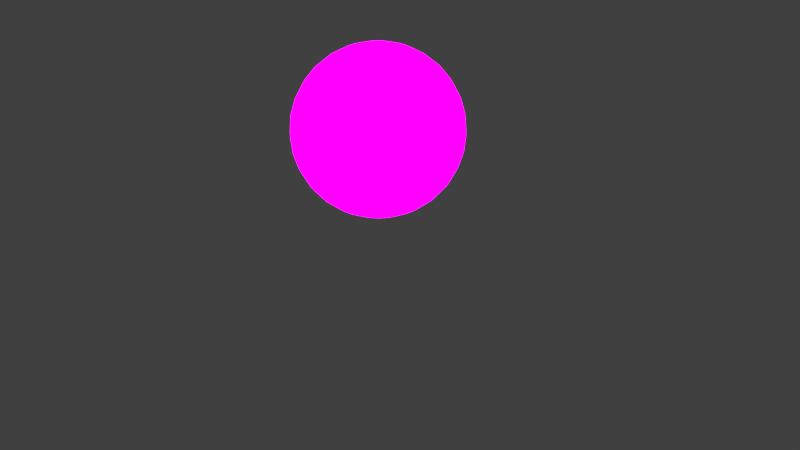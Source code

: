 # Source: Globe_Model2.blend  (saved by Blender 2.78.0; exported with 4.5.12 LTS)
import bpy
from mathutils import Matrix  # noqa: F401  (used for matrix-valued properties, if any)

bpy.ops.wm.read_factory_settings(use_empty=True)
scene = bpy.context.scene
scene.name = 'Scene'

# ---- collections
col_collection_1 = bpy.data.collections.new('Collection 1'); scene.collection.children.link(col_collection_1)

# ---- images (referenced by path relative to the original .blend; pixels are not part of the script)
import os
ASSET_DIR = os.environ.get("B2B_ASSET_DIR", "")  # directory of the original .blend (textures are referenced by path, not embedded)
HERE = os.path.dirname(os.path.abspath(__file__))  # packed textures are extracted next to this script under _unpacked/

def load_image(name, relpath, width, height, colorspace="sRGB"):
    """Load a texture the original file referenced (path relative to the .blend, or extracted next to this script)."""
    p = next((c for c in (os.path.join(HERE, relpath), os.path.join(ASSET_DIR, relpath)) if relpath and os.path.exists(c)), "")
    if p:
        img = bpy.data.images.load(p, check_existing=True)
        img.name = name
    else:  # same state as the original file: an image datablock whose file is absent (Cycles renders it pink)
        img = bpy.data.images.new(name, width, height)
        img.source = "FILE"
        img.filepath = "//" + (relpath or name)
    img.colorspace_settings.name = colorspace
    return img
img_dots_world_map_by_snowfleikun_d2z3p0y_jpg = load_image('dots_world_map_by_snowfleikun-d2z3p0y.jpg', 'dots_world_map_by_snowfleikun-d2z3p0y.jpg', 1024, 1024, 'sRGB')

# ---- materials (node trees are filled in below, after node groups)
mat_material_001 = bpy.data.materials.new('Material.001')
mat_material_001.alpha_threshold = 0.0
mat_material_001.roughness = 0.5

# ---- material node trees
mat_material_001.use_nodes = True; mat_material_001.node_tree.nodes.clear()
_N = mat_material_001.node_tree.nodes; _L = mat_material_001.node_tree.links
n0 = _N.new('ShaderNodeBsdfDiffuse'); n0.name = 'Diffuse BSDF'; n0.location = (10, 300)
n1 = _N.new('ShaderNodeTexImage'); n1.name = 'Image Texture'; n1.location = (-261, 339)
n1.width = 140
n1.image = img_dots_world_map_by_snowfleikun_d2z3p0y_jpg
n2 = _N.new('ShaderNodeEmission'); n2.name = 'Emission'; n2.location = (15, 127)
n2.inputs[1].default_value = 4.0
n3 = _N.new('ShaderNodeMixShader'); n3.name = 'Mix Shader'; n3.location = (225, 214)
n4 = _N.new('ShaderNodeOutputMaterial'); n4.name = 'Material Output'; n4.location = (587, 407)
_L.new(n1.outputs[0], n0.inputs[0])
_L.new(n3.outputs[0], n4.inputs[0])
_L.new(n0.outputs[0], n3.inputs[1])
_L.new(n2.outputs[0], n3.inputs[2])
_L.new(n1.outputs[0], n2.inputs[0])
n4.is_active_output = True

# ---- world
world_world = bpy.data.worlds.new('World'); scene.world = world_world
world_world.color = (0.05088, 0.05088, 0.05088)
world_world.use_sun_shadow = False
world_world.sun_shadow_jitter_overblur = 0.0
world_world.cycles.sampling_method = 'MANUAL'

# ---- cameras
cam_camera = bpy.data.cameras.new('Camera')
cam_camera.clip_end = 100.0
cam_camera.lens = 35.0
cam_camera.sensor_width = 32.0
cam_camera.sensor_height = 18.0
cam_camera.ortho_scale = 7.314
cam_camera.dof.focus_distance = 0.0

# ---- lights
light_lamp = bpy.data.lights.new('Lamp', 'POINT')
light_lamp.transmission_factor = 0.0
light_lamp.cutoff_distance = 30.0
light_lamp.energy = 100.0
light_lamp.shadow_buffer_clip_start = 1.001
light_lamp.shadow_soft_size = 0.1
light_lamp.shadow_maximum_resolution = 0.006
light_lamp.use_absolute_resolution = True

# ---- meshes
me_sphere_001 = bpy.data.meshes.new('Sphere.001')
me_sphere_001.from_pydata([(0.03806, 0.1913, 0.9808), (0.07466, 0.3753, 0.9239), (0.1084, 0.5449, 0.8315), (0.1379, 0.6935, 0.7071), (0.1622, 0.8155, 0.5556), (0.1802, 0.9061, 0.3827), (0.1913, 0.9619, 0.1951), (0.1951, 0.9808, 7.55e-08), (0.1913, 0.9619, -0.1951), (0.1802, 0.9061, -0.3827), (0.1622, 0.8155, -0.5556), (0.1379, 0.6935, -0.7071), (0.1084, 0.5449, -0.8315), (0.07466, 0.3753, -0.9239), (0.03806, 0.1913, -1.01), (0.07466, 0.1802, 0.9808), (0.1464, 0.3536, 0.9239), (0.2126, 0.5133, 0.8315), (0.2706, 0.6533, 0.7071), (0.3182, 0.7682, 0.5556), (0.3536, 0.8536, 0.3827), (0.3753, 0.9061, 0.1951), (0.3827, 0.9239, 7.55e-08), (0.3753, 0.9061, -0.1951), (0.3536, 0.8536, -0.3827), (0.3182, 0.7682, -0.5556), (0.2706, 0.6533, -0.7071), (0.2126, 0.5133, -0.8315), (0.1464, 0.3536, -0.9239), (0.07466, 0.1802, -1.01), (0.1084, 0.1622, 0.9808), (0.2126, 0.3182, 0.9239), (0.3087, 0.4619, 0.8315), (0.3928, 0.5879, 0.7071), (0.4619, 0.6913, 0.5556), (0.5133, 0.7682, 0.3827), (0.5449, 0.8155, 0.1951), (0.5556, 0.8315, 7.55e-08), (0.5449, 0.8155, -0.1951), (0.5133, 0.7682, -0.3827), (0.4619, 0.6913, -0.5556), (0.3928, 0.5879, -0.7071), (0.3087, 0.4619, -0.8315), (0.2126, 0.3182, -0.9239), (0.1084, 0.1622, -1.01), (0.1379, 0.1379, 0.9808), (0.2706, 0.2706, 0.9239), (0.3928, 0.3928, 0.8315), (0.5, 0.5, 0.7071), (0.5879, 0.5879, 0.5556), (0.6533, 0.6533, 0.3827), (0.6935, 0.6935, 0.1951), (0.7071, 0.7071, 7.55e-08), (0.6935, 0.6935, -0.1951), (0.6533, 0.6533, -0.3827), (0.5879, 0.5879, -0.5556), (0.5, 0.5, -0.7071), (0.3928, 0.3928, -0.8315), (0.2706, 0.2706, -0.9239), (0.1379, 0.1379, -1.01), (0.1622, 0.1084, 0.9808), (0.3182, 0.2126, 0.9239), (0.4619, 0.3087, 0.8315), (0.5879, 0.3928, 0.7071), (0.6913, 0.4619, 0.5556), (0.7682, 0.5133, 0.3827), (0.8155, 0.5449, 0.1951), (0.8315, 0.5556, 7.55e-08), (0.8155, 0.5449, -0.1951), (0.7682, 0.5133, -0.3827), (0.6913, 0.4619, -0.5556), (0.5879, 0.3928, -0.7071), (0.4619, 0.3087, -0.8315), (0.3182, 0.2126, -0.9239), (0.1622, 0.1084, -1.01), (0.1802, 0.07466, 0.9808), (0.3536, 0.1464, 0.9239), (0.5133, 0.2126, 0.8315), (0.6533, 0.2706, 0.7071), (0.7682, 0.3182, 0.5556), (0.8536, 0.3536, 0.3827), (0.9061, 0.3753, 0.1951), (0.9239, 0.3827, 7.55e-08), (0.9061, 0.3753, -0.1951), (0.8536, 0.3536, -0.3827), (0.7682, 0.3182, -0.5556), (0.6533, 0.2706, -0.7071), (0.5133, 0.2126, -0.8315), (0.3536, 0.1464, -0.9239), (0.1802, 0.07466, -1.01), (0.1913, 0.03806, 0.9808), (0.3753, 0.07466, 0.9239), (0.5449, 0.1084, 0.8315), (0.6935, 0.1379, 0.7071), (0.8155, 0.1622, 0.5556), (0.9061, 0.1802, 0.3827), (0.9619, 0.1913, 0.1951), (0.9808, 0.1951, 7.55e-08), (0.9619, 0.1913, -0.1951), (0.9061, 0.1802, -0.3827), (0.8155, 0.1622, -0.5556), (0.6935, 0.1379, -0.7071), (0.5449, 0.1084, -0.8315), (0.3753, 0.07466, -0.9239), (0.1913, 0.03806, -1.01), (0.1951, -3.266e-07, 0.9808), (0.3827, -3.192e-07, 0.9239), (0.5556, -3.117e-07, 0.8315), (0.7071, -3.192e-07, 0.7071), (0.8315, -3.341e-07, 0.5556), (0.9239, -2.745e-07, 0.3827), (0.9808, -3.937e-07, 0.1951), (1.0, -3.788e-07, 7.55e-08), (0.9808, -3.937e-07, -0.1951), (0.9239, -2.298e-07, -0.3827), (0.8315, -3.341e-07, -0.5556), (0.7071, -3.192e-07, -0.7071), (0.5556, -3.415e-07, -0.8315), (0.3827, -3.043e-07, -0.9239), (0.1951, -3.08e-07, -1.01), (0.1913, -0.03806, 0.9808), (0.3753, -0.07466, 0.9239), (0.5449, -0.1084, 0.8315), (0.6935, -0.138, 0.7071), (0.8155, -0.1622, 0.5556), (0.9061, -0.1802, 0.3827), (0.9619, -0.1913, 0.1951), (0.9808, -0.1951, 7.55e-08), (0.9619, -0.1913, -0.1951), (0.9061, -0.1802, -0.3827), (0.8155, -0.1622, -0.5556), (0.6935, -0.138, -0.7071), (0.5449, -0.1084, -0.8315), (0.3753, -0.07466, -0.9239), (0.1913, -0.03806, -1.01), (0.1802, -0.07466, 0.9808), (0.3536, -0.1464, 0.9239), (0.5133, -0.2126, 0.8315), (0.6533, -0.2706, 0.7071), (0.7682, -0.3182, 0.5556), (0.8536, -0.3536, 0.3827), (0.9061, -0.3753, 0.1951), (0.9239, -0.3827, 7.55e-08), (0.9061, -0.3753, -0.1951), (0.8536, -0.3536, -0.3827), (0.7682, -0.3182, -0.5556), (0.6533, -0.2706, -0.7071), (0.5133, -0.2126, -0.8315), (0.3536, -0.1464, -0.9239), (0.1802, -0.07466, -1.01), (0.1622, -0.1084, 0.9808), (0.3182, -0.2126, 0.9239), (0.4619, -0.3087, 0.8315), (0.5879, -0.3928, 0.7071), (0.6913, -0.4619, 0.5556), (0.7682, -0.5133, 0.3827), (0.8155, -0.5449, 0.1951), (0.8315, -0.5556, 7.55e-08), (0.8155, -0.5449, -0.1951), (0.7682, -0.5133, -0.3827), (0.6913, -0.4619, -0.5556), (0.5879, -0.3928, -0.7071), (0.4619, -0.3087, -0.8315), (0.3182, -0.2126, -0.9239), (0.1622, -0.1084, -1.01), (0.1379, -0.138, 0.9808), (0.2706, -0.2706, 0.9239), (0.3928, -0.3928, 0.8315), (0.5, -0.5, 0.7071), (0.5879, -0.5879, 0.5556), (0.6533, -0.6533, 0.3827), (0.6935, -0.6935, 0.1951), (0.7071, -0.7071, 7.55e-08), (0.6935, -0.6935, -0.1951), (0.6533, -0.6533, -0.3827), (0.5879, -0.5879, -0.5556), (0.5, -0.5, -0.7071), (0.3928, -0.3928, -0.8315), (0.2706, -0.2706, -0.9239), (0.1379, -0.138, -1.01), (0.1084, -0.1622, 0.9808), (0.2126, -0.3182, 0.9239), (0.3087, -0.4619, 0.8315), (0.3928, -0.5879, 0.7071), (0.4619, -0.6913, 0.5556), (0.5133, -0.7682, 0.3827), (0.5449, -0.8155, 0.1951), (0.5556, -0.8315, 7.55e-08), (0.5449, -0.8155, -0.1951), (0.5133, -0.7682, -0.3827), (0.4619, -0.6913, -0.5556), (0.3928, -0.5879, -0.7071), (0.3087, -0.4619, -0.8315), (0.2126, -0.3182, -0.9239), (0.1084, -0.1622, -1.01), (0.07466, -0.1802, 0.9808), (0.1464, -0.3536, 0.9239), (0.2126, -0.5133, 0.8315), (0.2706, -0.6533, 0.7071), (0.3182, -0.7682, 0.5556), (0.3536, -0.8536, 0.3827), (0.3753, -0.9061, 0.1951), (0.3827, -0.9239, 7.55e-08), (0.3753, -0.9061, -0.1951), (0.3536, -0.8536, -0.3827), (0.3182, -0.7682, -0.5556), (0.2706, -0.6533, -0.7071), (0.2126, -0.5133, -0.8315), (0.1464, -0.3536, -0.9239), (0.07466, -0.1802, -1.01), (0.03806, -0.1913, 0.9808), (0.07466, -0.3753, 0.9239), (0.1084, -0.5449, 0.8315), (0.1379, -0.6935, 0.7071), (0.1622, -0.8155, 0.5556), (0.1802, -0.9061, 0.3827), (0.1913, -0.9619, 0.1951), (0.1951, -0.9808, 7.55e-08), (0.1913, -0.9619, -0.1951), (0.1802, -0.9061, -0.3827), (0.1622, -0.8155, -0.5556), (0.1379, -0.6935, -0.7071), (0.1084, -0.5449, -0.8315), (0.07466, -0.3753, -0.9239), (0.03806, -0.1913, -1.01), (-7.212e-09, -0.1951, 0.9808), (4.122e-08, -0.3827, 0.9239), (2.632e-08, -0.5556, 0.8315), (-2.584e-08, -0.7071, 0.7071), (-8.544e-08, -0.8315, 0.5556), (6.357e-08, -0.9239, 0.3827), (-8.544e-08, -0.9808, 0.1951), (-1.003e-07, -1.0, 7.55e-08), (-8.544e-08, -0.9808, -0.1951), (6.357e-08, -0.9239, -0.3827), (-8.544e-08, -0.8315, -0.5556), (-2.584e-08, -0.7071, -0.7071), (-1.094e-08, -0.5556, -0.8315), (3.964e-09, -0.3827, -0.9239), (3.964e-09, -0.1951, -1.01), (-0.03806, -0.1913, 0.9808), (-0.07466, -0.3753, 0.9239), (-0.1084, -0.5449, 0.8315), (-0.1379, -0.6935, 0.7071), (-0.1622, -0.8155, 0.5556), (-0.1802, -0.9061, 0.3827), (-0.1913, -0.9619, 0.1951), (-0.1951, -0.9808, 7.55e-08), (-0.1913, -0.9619, -0.1951), (-0.1802, -0.9061, -0.3827), (-0.1622, -0.8155, -0.5556), (-0.1379, -0.6935, -0.7071), (-0.1084, -0.5449, -0.8315), (-0.07466, -0.3753, -0.9239), (-0.03806, -0.1913, -1.01), (-0.07466, -0.1802, 0.9808), (-0.1464, -0.3536, 0.9239), (-0.2126, -0.5133, 0.8315), (-0.2706, -0.6533, 0.7071), (-0.3182, -0.7682, 0.5556), (-0.3536, -0.8536, 0.3827), (-0.3753, -0.9061, 0.1951), (-0.3827, -0.9239, 7.55e-08), (-0.3753, -0.9061, -0.1951), (-0.3536, -0.8536, -0.3827), (-0.3182, -0.7682, -0.5556), (-0.2706, -0.6533, -0.7071), (-0.2126, -0.5133, -0.8315), (-0.1464, -0.3536, -0.9239), (-0.07466, -0.1802, -1.01), (-0.1084, -0.1622, 0.9808), (-0.2126, -0.3182, 0.9239), (-0.3087, -0.4619, 0.8315), (-0.3928, -0.5879, 0.7071), (-0.4619, -0.6913, 0.5556), (-0.5133, -0.7682, 0.3827), (-0.5449, -0.8155, 0.1951), (-0.5556, -0.8315, 7.55e-08), (-0.5449, -0.8155, -0.1951), (-0.5133, -0.7682, -0.3827), (-0.4619, -0.6913, -0.5556), (-0.3928, -0.5879, -0.7071), (-0.3087, -0.4619, -0.8315), (-0.2126, -0.3182, -0.9239), (-0.1084, -0.1622, -1.01), (-0.1379, -0.138, 0.9808), (-0.2706, -0.2706, 0.9239), (-0.3928, -0.3928, 0.8315), (-0.5, -0.5, 0.7071), (-0.5879, -0.5879, 0.5556), (-0.6533, -0.6533, 0.3827), (-0.6935, -0.6935, 0.1951), (-0.7071, -0.7071, 7.55e-08), (-0.6935, -0.6935, -0.1951), (-0.6533, -0.6533, -0.3827), (-0.5879, -0.5879, -0.5556), (-0.5, -0.5, -0.7071), (-0.3928, -0.3928, -0.8315), (-0.2706, -0.2706, -0.9239), (-0.1379, -0.1379, -1.01), (-0.1622, -0.1084, 0.9808), (-0.3182, -0.2126, 0.9239), (-0.4619, -0.3087, 0.8315), (-0.5879, -0.3928, 0.7071), (-0.6913, -0.4619, 0.5556), (-0.7682, -0.5133, 0.3827), (-0.8155, -0.5449, 0.1951), (-0.8315, -0.5556, 7.55e-08), (-0.8155, -0.5449, -0.1951), (-0.7682, -0.5133, -0.3827), (-0.6913, -0.4619, -0.5556), (-0.5879, -0.3928, -0.7071), (-0.4619, -0.3087, -0.8315), (-0.3182, -0.2126, -0.9239), (-0.1622, -0.1084, -1.01), (-0.1802, -0.07466, 0.9808), (-0.3536, -0.1464, 0.9239), (-0.5133, -0.2126, 0.8315), (-0.6533, -0.2706, 0.7071), (-0.7682, -0.3182, 0.5556), (-0.8536, -0.3536, 0.3827), (-0.9061, -0.3753, 0.1951), (-0.9239, -0.3827, 7.55e-08), (-0.9061, -0.3753, -0.1951), (-0.8536, -0.3536, -0.3827), (-0.7682, -0.3182, -0.5556), (-0.6533, -0.2706, -0.7071), (-0.5133, -0.2126, -0.8315), (-0.3536, -0.1464, -0.9239), (-0.1802, -0.07466, -1.01), (-0.1913, -0.03806, 0.9808), (-0.3753, -0.07466, 0.9239), (-0.5449, -0.1084, 0.8315), (-0.6935, -0.1379, 0.7071), (-0.8155, -0.1622, 0.5556), (-0.9061, -0.1802, 0.3827), (-0.9619, -0.1913, 0.1951), (-0.9808, -0.1951, 7.55e-08), (-0.9619, -0.1913, -0.1951), (-0.9061, -0.1802, -0.3827), (-0.8155, -0.1622, -0.5556), (-0.6935, -0.1379, -0.7071), (-0.5449, -0.1084, -0.8315), (-0.3753, -0.07466, -0.9239), (-0.1913, -0.03806, -1.01), (-0.1951, -3.117e-07, 0.9808), (-0.3827, -2.819e-07, 0.9239), (-0.5556, -2.819e-07, 0.8315), (-0.7071, -1.851e-07, 0.7071), (-0.8315, -1.404e-07, 0.5556), (-0.9239, -3.192e-07, 0.3827), (-0.9808, -9.567e-08, 0.1951), (-1.0, -1.404e-07, 7.55e-08), (-0.9808, -9.567e-08, -0.1951), (-0.9239, -3.192e-07, -0.3827), (-0.8315, -1.404e-07, -0.5556), (-0.7071, -1.851e-07, -0.7071), (-0.5556, -2.596e-07, -0.8315), (-0.3827, -2.521e-07, -0.9239), (-0.1951, -3.155e-07, -1.01), (-0.1913, 0.03806, 0.9808), (-0.3753, 0.07466, 0.9239), (-0.5449, 0.1084, 0.8315), (-0.6935, 0.1379, 0.7071), (-0.8155, 0.1622, 0.5556), (-0.9061, 0.1802, 0.3827), (-0.9619, 0.1913, 0.1951), (-0.9808, 0.1951, 7.55e-08), (-0.9619, 0.1913, -0.1951), (-0.9061, 0.1802, -0.3827), (-0.8155, 0.1622, -0.5556), (-0.6935, 0.1379, -0.7071), (-0.5449, 0.1084, -0.8315), (-0.3753, 0.07466, -0.9239), (-0.1913, 0.03806, -1.01), (-0.1802, 0.07466, 0.9808), (-0.3536, 0.1464, 0.9239), (-0.5133, 0.2126, 0.8315), (-0.6533, 0.2706, 0.7071), (-0.7682, 0.3182, 0.5556), (-0.8536, 0.3536, 0.3827), (-0.9061, 0.3753, 0.1951), (-0.9239, 0.3827, 7.55e-08), (-0.9061, 0.3753, -0.1951), (-0.8536, 0.3536, -0.3827), (-0.7682, 0.3182, -0.5556), (-0.6533, 0.2706, -0.7071), (-0.5133, 0.2126, -0.8315), (-0.3536, 0.1464, -0.9239), (-0.1802, 0.07466, -1.01), (-0.1622, 0.1084, 0.9808), (-0.3182, 0.2126, 0.9239), (-0.4619, 0.3087, 0.8315), (-0.5879, 0.3928, 0.7071), (-0.6913, 0.4619, 0.5556), (-0.7682, 0.5133, 0.3827), (-0.8155, 0.5449, 0.1951), (-0.8315, 0.5556, 7.55e-08), (-0.8155, 0.5449, -0.1951), (-0.7682, 0.5133, -0.3827), (-0.6913, 0.4619, -0.5556), (-0.5879, 0.3928, -0.7071), (-0.4619, 0.3087, -0.8315), (-0.3182, 0.2126, -0.9239), (-0.1622, 0.1084, -1.01), (-0.1379, 0.1379, 0.9808), (-0.2706, 0.2706, 0.9239), (-0.3928, 0.3928, 0.8315), (-0.5, 0.5, 0.7071), (-0.5879, 0.5879, 0.5556), (-0.6533, 0.6533, 0.3827), (-0.6935, 0.6935, 0.1951), (-0.7071, 0.7071, 7.55e-08), (-0.6935, 0.6935, -0.1951), (-0.6533, 0.6533, -0.3827), (-0.5879, 0.5879, -0.5556), (-0.5, 0.5, -0.7071), (-0.3928, 0.3928, -0.8315), (-0.2706, 0.2706, -0.9239), (-0.1379, 0.1379, -1.01), (-0.1084, 0.1622, 0.9808), (-0.2126, 0.3182, 0.9239), (-0.3087, 0.4619, 0.8315), (-0.3928, 0.5879, 0.7071), (-0.4619, 0.6913, 0.5556), (-0.5133, 0.7682, 0.3827), (-0.5449, 0.8155, 0.1951), (-0.5556, 0.8315, 7.55e-08), (-0.5449, 0.8155, -0.1951), (-0.5133, 0.7682, -0.3827), (-0.4619, 0.6913, -0.5556), (-0.3928, 0.5879, -0.7071), (-0.3087, 0.4619, -0.8315), (-0.2126, 0.3182, -0.9239), (-0.1084, 0.1622, -1.01), (-0.07466, 0.1802, 0.9808), (-0.1464, 0.3536, 0.9239), (-0.2126, 0.5133, 0.8315), (-0.2706, 0.6533, 0.7071), (-0.3182, 0.7682, 0.5556), (-0.3536, 0.8536, 0.3827), (-0.3753, 0.9061, 0.1951), (-0.3827, 0.9239, 7.55e-08), (-0.3753, 0.9061, -0.1951), (-0.3536, 0.8536, -0.3827), (-0.3182, 0.7682, -0.5556), (-0.2706, 0.6533, -0.7071), (-0.2126, 0.5133, -0.8315), (-0.1464, 0.3536, -0.9239), (-0.07466, 0.1802, -1.01), (-0.03806, 0.1913, 0.9808), (-0.07466, 0.3753, 0.9239), (-0.1084, 0.5449, 0.8315), (-0.1379, 0.6935, 0.7071), (-0.1622, 0.8155, 0.5556), (-0.1802, 0.9061, 0.3827), (-0.1913, 0.9619, 0.1951), (-0.1951, 0.9808, 7.55e-08), (-0.1913, 0.9619, -0.1951), (-0.1802, 0.9061, -0.3827), (-0.1622, 0.8155, -0.5556), (-0.1379, 0.6935, -0.7071), (-0.1084, 0.5449, -0.8315), (-0.07466, 0.3753, -0.9239), (-0.03806, 0.1913, -1.01), (3.749e-08, 0.1951, 0.9808), (7.847e-08, 0.3827, 0.9239), (1.083e-07, 0.5556, 0.8315), (1.53e-07, 0.7071, 0.7071), (2.722e-07, 0.8315, 0.5556), (6.357e-08, 0.9239, 0.3827), (2.573e-07, 0.9808, 0.1951), (2.722e-07, 1.0, 7.55e-08), (2.573e-07, 0.9808, -0.1951), (6.357e-08, 0.9239, -0.3827), (2.722e-07, 0.8315, -0.5556), (1.53e-07, 0.7071, -0.7071), (1.232e-07, 0.5556, -0.8315), (7.847e-08, 0.3827, -0.9239), (1.514e-08, 0.1951, -1.01), (0.05636, 0.1858, -1.01), (0.09152, 0.1712, -1.01), (0.1232, 0.1501, -1.01), (0.1501, 0.1232, -1.01), (0.1712, 0.09152, -1.01), (0.1858, 0.05636, -1.01), (0.1932, 0.01903, -1.01), (0.1932, -0.01903, -1.01), (0.1858, -0.05636, -1.01), (0.1712, -0.09152, -1.01), (0.1501, -0.1232, -1.01), (0.1232, -0.1501, -1.01), (0.09152, -0.1712, -1.01), (0.05636, -0.1858, -1.01), (0.01903, -0.1932, -1.01), (-0.01903, -0.1932, -1.01), (-0.05636, -0.1858, -1.01), (-0.09152, -0.1712, -1.01), (-0.1232, -0.1501, -1.01), (-0.1501, -0.1232, -1.01), (-0.1712, -0.09152, -1.01), (-0.1858, -0.05636, -1.01), (-0.1932, -0.01903, -1.01), (-0.1932, 0.01903, -1.01), (-0.1858, 0.05636, -1.01), (-0.1712, 0.09152, -1.01), (-0.1501, 0.1232, -1.01), (-0.1232, 0.1501, -1.01), (-0.09152, 0.1712, -1.01), (-0.05636, 0.1858, -1.01), (-0.01903, 0.1932, -1.01), (0.01903, 0.1932, -1.01)], [], [(476, 475, 10, 11), (469, 468, 3, 4), (477, 476, 11, 12), (470, 469, 4, 5), (478, 477, 12, 13), (471, 470, 5, 6), (479, 478, 13, 14, 511), (472, 471, 6, 7), (473, 472, 7, 8), (466, 465, 0, 1), (474, 473, 8, 9), (467, 466, 1, 2), (475, 474, 9, 10), (468, 467, 2, 3), (10, 9, 24, 25), (3, 2, 17, 18), (11, 10, 25, 26), (4, 3, 18, 19), (12, 11, 26, 27), (5, 4, 19, 20), (13, 12, 27, 28), (6, 5, 20, 21), (14, 13, 28, 29, 480), (7, 6, 21, 22), (8, 7, 22, 23), (1, 0, 15, 16), (9, 8, 23, 24), (2, 1, 16, 17), (29, 28, 43, 44, 481), (22, 21, 36, 37), (23, 22, 37, 38), (16, 15, 30, 31), (24, 23, 38, 39), (17, 16, 31, 32), (25, 24, 39, 40), (18, 17, 32, 33), (26, 25, 40, 41), (19, 18, 33, 34), (27, 26, 41, 42), (20, 19, 34, 35), (28, 27, 42, 43), (21, 20, 35, 36), (33, 32, 47, 48), (41, 40, 55, 56), (34, 33, 48, 49), (42, 41, 56, 57), (35, 34, 49, 50), (43, 42, 57, 58), (36, 35, 50, 51), (44, 43, 58, 59, 482), (37, 36, 51, 52), (38, 37, 52, 53), (31, 30, 45, 46), (39, 38, 53, 54), (32, 31, 46, 47), (40, 39, 54, 55), (52, 51, 66, 67), (53, 52, 67, 68), (46, 45, 60, 61), (54, 53, 68, 69), (47, 46, 61, 62), (55, 54, 69, 70), (48, 47, 62, 63), (56, 55, 70, 71), (49, 48, 63, 64), (57, 56, 71, 72), (50, 49, 64, 65), (58, 57, 72, 73), (51, 50, 65, 66), (59, 58, 73, 74, 483), (71, 70, 85, 86), (64, 63, 78, 79), (72, 71, 86, 87), (65, 64, 79, 80), (73, 72, 87, 88), (66, 65, 80, 81), (74, 73, 88, 89, 484), (67, 66, 81, 82), (68, 67, 82, 83), (61, 60, 75, 76), (69, 68, 83, 84), (62, 61, 76, 77), (70, 69, 84, 85), (63, 62, 77, 78), (83, 82, 97, 98), (76, 75, 90, 91), (84, 83, 98, 99), (77, 76, 91, 92), (85, 84, 99, 100), (78, 77, 92, 93), (86, 85, 100, 101), (79, 78, 93, 94), (87, 86, 101, 102), (80, 79, 94, 95), (88, 87, 102, 103), (81, 80, 95, 96), (89, 88, 103, 104, 485), (82, 81, 96, 97), (94, 93, 108, 109), (102, 101, 116, 117), (95, 94, 109, 110), (103, 102, 117, 118), (96, 95, 110, 111), (104, 103, 118, 119, 486), (97, 96, 111, 112), (98, 97, 112, 113), (91, 90, 105, 106), (99, 98, 113, 114), (92, 91, 106, 107), (100, 99, 114, 115), (93, 92, 107, 108), (101, 100, 115, 116), (113, 112, 127, 128), (106, 105, 120, 121), (114, 113, 128, 129), (107, 106, 121, 122), (115, 114, 129, 130), (108, 107, 122, 123), (116, 115, 130, 131), (109, 108, 123, 124), (117, 116, 131, 132), (110, 109, 124, 125), (118, 117, 132, 133), (111, 110, 125, 126), (119, 118, 133, 134, 487), (112, 111, 126, 127), (132, 131, 146, 147), (125, 124, 139, 140), (133, 132, 147, 148), (126, 125, 140, 141), (134, 133, 148, 149, 488), (127, 126, 141, 142), (128, 127, 142, 143), (121, 120, 135, 136), (129, 128, 143, 144), (122, 121, 136, 137), (130, 129, 144, 145), (123, 122, 137, 138), (131, 130, 145, 146), (124, 123, 138, 139), (144, 143, 158, 159), (137, 136, 151, 152), (145, 144, 159, 160), (138, 137, 152, 153), (146, 145, 160, 161), (139, 138, 153, 154), (147, 146, 161, 162), (140, 139, 154, 155), (148, 147, 162, 163), (141, 140, 155, 156), (149, 148, 163, 164, 489), (142, 141, 156, 157), (143, 142, 157, 158), (136, 135, 150, 151), (163, 162, 177, 178), (156, 155, 170, 171), (164, 163, 178, 179, 490), (157, 156, 171, 172), (158, 157, 172, 173), (151, 150, 165, 166), (159, 158, 173, 174), (152, 151, 166, 167), (160, 159, 174, 175), (153, 152, 167, 168), (161, 160, 175, 176), (154, 153, 168, 169), (162, 161, 176, 177), (155, 154, 169, 170), (167, 166, 181, 182), (175, 174, 189, 190), (168, 167, 182, 183), (176, 175, 190, 191), (169, 168, 183, 184), (177, 176, 191, 192), (170, 169, 184, 185), (178, 177, 192, 193), (171, 170, 185, 186), (179, 178, 193, 194, 491), (172, 171, 186, 187), (173, 172, 187, 188), (166, 165, 180, 181), (174, 173, 188, 189), (186, 185, 200, 201), (194, 193, 208, 209, 492), (187, 186, 201, 202), (188, 187, 202, 203), (181, 180, 195, 196), (189, 188, 203, 204), (182, 181, 196, 197), (190, 189, 204, 205), (183, 182, 197, 198), (191, 190, 205, 206), (184, 183, 198, 199), (192, 191, 206, 207), (185, 184, 199, 200), (193, 192, 207, 208), (205, 204, 219, 220), (198, 197, 212, 213), (206, 205, 220, 221), (199, 198, 213, 214), (207, 206, 221, 222), (200, 199, 214, 215), (208, 207, 222, 223), (201, 200, 215, 216), (209, 208, 223, 224, 493), (202, 201, 216, 217), (203, 202, 217, 218), (196, 195, 210, 211), (204, 203, 218, 219), (197, 196, 211, 212), (224, 223, 238, 239, 494), (217, 216, 231, 232), (218, 217, 232, 233), (211, 210, 225, 226), (219, 218, 233, 234), (212, 211, 226, 227), (220, 219, 234, 235), (213, 212, 227, 228), (221, 220, 235, 236), (214, 213, 228, 229), (222, 221, 236, 237), (215, 214, 229, 230), (223, 222, 237, 238), (216, 215, 230, 231), (228, 227, 242, 243), (236, 235, 250, 251), (229, 228, 243, 244), (237, 236, 251, 252), (230, 229, 244, 245), (238, 237, 252, 253), (231, 230, 245, 246), (239, 238, 253, 254, 495), (232, 231, 246, 247), (233, 232, 247, 248), (226, 225, 240, 241), (234, 233, 248, 249), (227, 226, 241, 242), (235, 234, 249, 250), (247, 246, 261, 262), (248, 247, 262, 263), (241, 240, 255, 256), (249, 248, 263, 264), (242, 241, 256, 257), (250, 249, 264, 265), (243, 242, 257, 258), (251, 250, 265, 266), (244, 243, 258, 259), (252, 251, 266, 267), (245, 244, 259, 260), (253, 252, 267, 268), (246, 245, 260, 261), (254, 253, 268, 269, 496), (266, 265, 280, 281), (259, 258, 273, 274), (267, 266, 281, 282), (260, 259, 274, 275), (268, 267, 282, 283), (261, 260, 275, 276), (269, 268, 283, 284, 497), (262, 261, 276, 277), (263, 262, 277, 278), (256, 255, 270, 271), (264, 263, 278, 279), (257, 256, 271, 272), (265, 264, 279, 280), (258, 257, 272, 273), (278, 277, 292, 293), (271, 270, 285, 286), (279, 278, 293, 294), (272, 271, 286, 287), (280, 279, 294, 295), (273, 272, 287, 288), (281, 280, 295, 296), (274, 273, 288, 289), (282, 281, 296, 297), (275, 274, 289, 290), (283, 282, 297, 298), (276, 275, 290, 291), (284, 283, 298, 299, 498), (277, 276, 291, 292), (297, 296, 311, 312), (290, 289, 304, 305), (298, 297, 312, 313), (291, 290, 305, 306), (299, 298, 313, 314, 499), (292, 291, 306, 307), (293, 292, 307, 308), (286, 285, 300, 301), (294, 293, 308, 309), (287, 286, 301, 302), (295, 294, 309, 310), (288, 287, 302, 303), (296, 295, 310, 311), (289, 288, 303, 304), (301, 300, 315, 316), (309, 308, 323, 324), (302, 301, 316, 317), (310, 309, 324, 325), (303, 302, 317, 318), (311, 310, 325, 326), (304, 303, 318, 319), (312, 311, 326, 327), (305, 304, 319, 320), (313, 312, 327, 328), (306, 305, 320, 321), (314, 313, 328, 329, 500), (307, 306, 321, 322), (308, 307, 322, 323), (320, 319, 334, 335), (328, 327, 342, 343), (321, 320, 335, 336), (329, 328, 343, 344, 501), (322, 321, 336, 337), (323, 322, 337, 338), (316, 315, 330, 331), (324, 323, 338, 339), (317, 316, 331, 332), (325, 324, 339, 340), (318, 317, 332, 333), (326, 325, 340, 341), (319, 318, 333, 334), (327, 326, 341, 342), (339, 338, 353, 354), (332, 331, 346, 347), (340, 339, 354, 355), (333, 332, 347, 348), (341, 340, 355, 356), (334, 333, 348, 349), (342, 341, 356, 357), (335, 334, 349, 350), (343, 342, 357, 358), (336, 335, 350, 351), (344, 343, 358, 359, 502), (337, 336, 351, 352), (338, 337, 352, 353), (331, 330, 345, 346), (358, 357, 372, 373), (351, 350, 365, 366), (359, 358, 373, 374, 503), (352, 351, 366, 367), (353, 352, 367, 368), (346, 345, 360, 361), (354, 353, 368, 369), (347, 346, 361, 362), (355, 354, 369, 370), (348, 347, 362, 363), (356, 355, 370, 371), (349, 348, 363, 364), (357, 356, 371, 372), (350, 349, 364, 365), (362, 361, 376, 377), (370, 369, 384, 385), (363, 362, 377, 378), (371, 370, 385, 386), (364, 363, 378, 379), (372, 371, 386, 387), (365, 364, 379, 380), (373, 372, 387, 388), (366, 365, 380, 381), (374, 373, 388, 389, 504), (367, 366, 381, 382), (368, 367, 382, 383), (361, 360, 375, 376), (369, 368, 383, 384), (381, 380, 395, 396), (389, 388, 403, 404, 505), (382, 381, 396, 397), (383, 382, 397, 398), (376, 375, 390, 391), (384, 383, 398, 399), (377, 376, 391, 392), (385, 384, 399, 400), (378, 377, 392, 393), (386, 385, 400, 401), (379, 378, 393, 394), (387, 386, 401, 402), (380, 379, 394, 395), (388, 387, 402, 403), (400, 399, 414, 415), (393, 392, 407, 408), (401, 400, 415, 416), (394, 393, 408, 409), (402, 401, 416, 417), (395, 394, 409, 410), (403, 402, 417, 418), (396, 395, 410, 411), (404, 403, 418, 419, 506), (397, 396, 411, 412), (398, 397, 412, 413), (391, 390, 405, 406), (399, 398, 413, 414), (392, 391, 406, 407), (419, 418, 433, 434, 507), (412, 411, 426, 427), (413, 412, 427, 428), (406, 405, 420, 421), (414, 413, 428, 429), (407, 406, 421, 422), (415, 414, 429, 430), (408, 407, 422, 423), (416, 415, 430, 431), (409, 408, 423, 424), (417, 416, 431, 432), (410, 409, 424, 425), (418, 417, 432, 433), (411, 410, 425, 426), (431, 430, 445, 446), (424, 423, 438, 439), (432, 431, 446, 447), (425, 424, 439, 440), (433, 432, 447, 448), (426, 425, 440, 441), (434, 433, 448, 449, 508), (427, 426, 441, 442), (428, 427, 442, 443), (421, 420, 435, 436), (429, 428, 443, 444), (422, 421, 436, 437), (430, 429, 444, 445), (423, 422, 437, 438), (443, 442, 457, 458), (436, 435, 450, 451), (444, 443, 458, 459), (437, 436, 451, 452), (445, 444, 459, 460), (438, 437, 452, 453), (446, 445, 460, 461), (439, 438, 453, 454), (447, 446, 461, 462), (440, 439, 454, 455), (448, 447, 462, 463), (441, 440, 455, 456), (449, 448, 463, 464, 509), (442, 441, 456, 457), (454, 453, 468, 469), (462, 461, 476, 477), (455, 454, 469, 470), (463, 462, 477, 478), (456, 455, 470, 471), (464, 463, 478, 479, 510), (457, 456, 471, 472), (458, 457, 472, 473), (451, 450, 465, 466), (459, 458, 473, 474), (452, 451, 466, 467), (460, 459, 474, 475), (453, 452, 467, 468), (461, 460, 475, 476), (15, 0, 465, 450, 435, 420, 405, 390, 375, 360, 345, 330, 315, 300, 285, 270, 255, 240, 225, 210, 195, 180, 165, 150, 135, 120, 105, 90, 75, 60, 45, 30), (14, 480, 29, 481, 44, 482, 59, 483, 74, 484, 89, 485, 104, 486, 119, 487, 134, 488, 149, 489, 164, 490, 179, 491, 194, 492, 209, 493, 224, 494, 239, 495, 254, 496, 269, 497, 284, 498, 299, 499, 314, 500, 329, 501, 344, 502, 359, 503, 374, 504, 389, 505, 404, 506, 419, 507, 434, 508, 449, 509, 464, 510, 479, 511)])
_uv = me_sphere_001.uv_layers.new(name='UVMap')
_uv.uv.foreach_set('vector', [0.5, 0.2143, 0.5, 0.2857, 0.4688, 0.2857, 0.4688, 0.2143, 0.5, 0.7143, 0.5, 0.7857, 0.4688, 0.7857, 0.4688, 0.7143, 0.5, 0.1429, 0.5, 0.2143, 0.4688, 0.2143, 0.4687, 0.1429, 0.5, 0.6429, 0.5, 0.7143, 0.4688, 0.7143, 0.4688, 0.6429, 0.5, 0.07143, 0.5, 0.1429, 0.4687, 0.1429, 0.4687, 0.07143, 0.5, 0.5714, 0.5, 0.6429, 0.4688, 0.6429, 0.4688, 0.5714, 0.5, 0.0, 0.5, 0.07143, 0.4687, 0.07143, 0.4687, 0.0, 0.4844, 0.0, 0.5, 0.5, 0.5, 0.5714, 0.4688, 0.5714, 0.4688, 0.5, 0.5, 0.4286, 0.5, 0.5, 0.4688, 0.5, 0.4688, 0.4286, 0.5, 0.9286, 0.5, 1.0, 0.4687, 1.0, 0.4687, 0.9286, 0.5, 0.3571, 0.5, 0.4286, 0.4688, 0.4286, 0.4688, 0.3571, 0.5, 0.8571, 0.5, 0.9286, 0.4687, 0.9286, 0.4687, 0.8571, 0.5, 0.2857, 0.5, 0.3571, 0.4688, 0.3571, 0.4688, 0.2857, 0.5, 0.7857, 0.5, 0.8571, 0.4687, 0.8571, 0.4688, 0.7857, 0.4688, 0.2857, 0.4688, 0.3571, 0.4375, 0.3571, 0.4375, 0.2857, 0.4688, 0.7857, 0.4687, 0.8571, 0.4375, 0.8571, 0.4375, 0.7857, 0.4688, 0.2143, 0.4688, 0.2857, 0.4375, 0.2857, 0.4375, 0.2143, 0.4688, 0.7143, 0.4688, 0.7857, 0.4375, 0.7857, 0.4375, 0.7143, 0.4687, 0.1429, 0.4688, 0.2143, 0.4375, 0.2143, 0.4375, 0.1429, 0.4688, 0.6429, 0.4688, 0.7143, 0.4375, 0.7143, 0.4375, 0.6429, 0.4687, 0.07143, 0.4687, 0.1429, 0.4375, 0.1429, 0.4375, 0.07143, 0.4688, 0.5714, 0.4688, 0.6429, 0.4375, 0.6429, 0.4375, 0.5714, 0.4687, 0.0, 0.4687, 0.07143, 0.4375, 0.07143, 0.4375, 0.0, 0.4531, 0.0, 0.4688, 0.5, 0.4688, 0.5714, 0.4375, 0.5714, 0.4375, 0.5, 0.4688, 0.4286, 0.4688, 0.5, 0.4375, 0.5, 0.4375, 0.4286, 0.4687, 0.9286, 0.4687, 1.0, 0.4375, 1.0, 0.4375, 0.9286, 0.4688, 0.3571, 0.4688, 0.4286, 0.4375, 0.4286, 0.4375, 0.3571, 0.4687, 0.8571, 0.4687, 0.9286, 0.4375, 0.9286, 0.4375, 0.8571, 0.4375, 0.0, 0.4375, 0.07143, 0.4062, 0.07143, 0.4062, 6.812e-08, 0.4219, 3.406e-08, 0.4375, 0.5, 0.4375, 0.5714, 0.4062, 0.5714, 0.4062, 0.5, 0.4375, 0.4286, 0.4375, 0.5, 0.4062, 0.5, 0.4062, 0.4286, 0.4375, 0.9286, 0.4375, 1.0, 0.4062, 1.0, 0.4062, 0.9286, 0.4375, 0.3571, 0.4375, 0.4286, 0.4062, 0.4286, 0.4062, 0.3571, 0.4375, 0.8571, 0.4375, 0.9286, 0.4062, 0.9286, 0.4062, 0.8571, 0.4375, 0.2857, 0.4375, 0.3571, 0.4062, 0.3571, 0.4062, 0.2857, 0.4375, 0.7857, 0.4375, 0.8571, 0.4062, 0.8571, 0.4062, 0.7857, 0.4375, 0.2143, 0.4375, 0.2857, 0.4062, 0.2857, 0.4062, 0.2143, 0.4375, 0.7143, 0.4375, 0.7857, 0.4062, 0.7857, 0.4062, 0.7143, 0.4375, 0.1429, 0.4375, 0.2143, 0.4062, 0.2143, 0.4062, 0.1429, 0.4375, 0.6429, 0.4375, 0.7143, 0.4062, 0.7143, 0.4062, 0.6429, 0.4375, 0.07143, 0.4375, 0.1429, 0.4062, 0.1429, 0.4062, 0.07143, 0.4375, 0.5714, 0.4375, 0.6429, 0.4062, 0.6429, 0.4062, 0.5714, 0.4062, 0.7857, 0.4062, 0.8571, 0.375, 0.8571, 0.375, 0.7857, 0.4062, 0.2143, 0.4062, 0.2857, 0.375, 0.2857, 0.375, 0.2143, 0.4062, 0.7143, 0.4062, 0.7857, 0.375, 0.7857, 0.375, 0.7143, 0.4062, 0.1429, 0.4062, 0.2143, 0.375, 0.2143, 0.375, 0.1429, 0.4062, 0.6429, 0.4062, 0.7143, 0.375, 0.7143, 0.375, 0.6429, 0.4062, 0.07143, 0.4062, 0.1429, 0.375, 0.1429, 0.375, 0.07143, 0.4062, 0.5714, 0.4062, 0.6429, 0.375, 0.6429, 0.375, 0.5714, 0.4062, 6.812e-08, 0.4062, 0.07143, 0.375, 0.07143, 0.375, 6.812e-08, 0.3906, 6.812e-08, 0.4062, 0.5, 0.4062, 0.5714, 0.375, 0.5714, 0.375, 0.5, 0.4062, 0.4286, 0.4062, 0.5, 0.375, 0.5, 0.375, 0.4286, 0.4062, 0.9286, 0.4062, 1.0, 0.375, 1.0, 0.375, 0.9286, 0.4062, 0.3571, 0.4062, 0.4286, 0.375, 0.4286, 0.375, 0.3571, 0.4062, 0.8571, 0.4062, 0.9286, 0.375, 0.9286, 0.375, 0.8571, 0.4062, 0.2857, 0.4062, 0.3571, 0.375, 0.3571, 0.375, 0.2857, 0.375, 0.5, 0.375, 0.5714, 0.3437, 0.5714, 0.3437, 0.5, 0.375, 0.4286, 0.375, 0.5, 0.3437, 0.5, 0.3437, 0.4286, 0.375, 0.9286, 0.375, 1.0, 0.3437, 1.0, 0.3437, 0.9286, 0.375, 0.3571, 0.375, 0.4286, 0.3437, 0.4286, 0.3437, 0.3571, 0.375, 0.8571, 0.375, 0.9286, 0.3437, 0.9286, 0.3437, 0.8571, 0.375, 0.2857, 0.375, 0.3571, 0.3437, 0.3571, 0.3437, 0.2857, 0.375, 0.7857, 0.375, 0.8571, 0.3437, 0.8571, 0.3437, 0.7857, 0.375, 0.2143, 0.375, 0.2857, 0.3437, 0.2857, 0.3437, 0.2143, 0.375, 0.7143, 0.375, 0.7857, 0.3437, 0.7857, 0.3437, 0.7143, 0.375, 0.1429, 0.375, 0.2143, 0.3437, 0.2143, 0.3437, 0.1429, 0.375, 0.6429, 0.375, 0.7143, 0.3437, 0.7143, 0.3437, 0.6429, 0.375, 0.07143, 0.375, 0.1429, 0.3437, 0.1429, 0.3437, 0.07143, 0.375, 0.5714, 0.375, 0.6429, 0.3437, 0.6429, 0.3437, 0.5714, 0.375, 6.812e-08, 0.375, 0.07143, 0.3437, 0.07143, 0.3437, 6.812e-08, 0.3594, 6.812e-08, 0.3437, 0.2143, 0.3437, 0.2857, 0.3125, 0.2857, 0.3125, 0.2143, 0.3437, 0.7143, 0.3437, 0.7857, 0.3125, 0.7857, 0.3125, 0.7143, 0.3437, 0.1429, 0.3437, 0.2143, 0.3125, 0.2143, 0.3125, 0.1429, 0.3437, 0.6429, 0.3437, 0.7143, 0.3125, 0.7143, 0.3125, 0.6429, 0.3437, 0.07143, 0.3437, 0.1429, 0.3125, 0.1429, 0.3125, 0.07143, 0.3437, 0.5714, 0.3437, 0.6429, 0.3125, 0.6429, 0.3125, 0.5714, 0.3437, 6.812e-08, 0.3437, 0.07143, 0.3125, 0.07143, 0.3125, 6.812e-08, 0.3281, 6.812e-08, 0.3437, 0.5, 0.3437, 0.5714, 0.3125, 0.5714, 0.3125, 0.5, 0.3437, 0.4286, 0.3437, 0.5, 0.3125, 0.5, 0.3125, 0.4286, 0.3437, 0.9286, 0.3437, 1.0, 0.3125, 1.0, 0.3125, 0.9286, 0.3437, 0.3571, 0.3437, 0.4286, 0.3125, 0.4286, 0.3125, 0.3571, 0.3437, 0.8571, 0.3437, 0.9286, 0.3125, 0.9286, 0.3125, 0.8571, 0.3437, 0.2857, 0.3437, 0.3571, 0.3125, 0.3571, 0.3125, 0.2857, 0.3437, 0.7857, 0.3437, 0.8571, 0.3125, 0.8571, 0.3125, 0.7857, 0.3125, 0.4286, 0.3125, 0.5, 0.2812, 0.5, 0.2812, 0.4286, 0.3125, 0.9286, 0.3125, 1.0, 0.2812, 1.0, 0.2812, 0.9286, 0.3125, 0.3571, 0.3125, 0.4286, 0.2812, 0.4286, 0.2812, 0.3571, 0.3125, 0.8571, 0.3125, 0.9286, 0.2812, 0.9286, 0.2812, 0.8571, 0.3125, 0.2857, 0.3125, 0.3571, 0.2812, 0.3571, 0.2812, 0.2857, 0.3125, 0.7857, 0.3125, 0.8571, 0.2812, 0.8571, 0.2812, 0.7857, 0.3125, 0.2143, 0.3125, 0.2857, 0.2812, 0.2857, 0.2812, 0.2143, 0.3125, 0.7143, 0.3125, 0.7857, 0.2812, 0.7857, 0.2812, 0.7143, 0.3125, 0.1429, 0.3125, 0.2143, 0.2812, 0.2143, 0.2812, 0.1429, 0.3125, 0.6429, 0.3125, 0.7143, 0.2812, 0.7143, 0.2812, 0.6429, 0.3125, 0.07143, 0.3125, 0.1429, 0.2812, 0.1429, 0.2812, 0.07143, 0.3125, 0.5714, 0.3125, 0.6429, 0.2812, 0.6429, 0.2812, 0.5714, 0.3125, 6.812e-08, 0.3125, 0.07143, 0.2812, 0.07143, 0.2812, 6.812e-08, 0.2969, 6.812e-08, 0.3125, 0.5, 0.3125, 0.5714, 0.2812, 0.5714, 0.2812, 0.5, 0.2812, 0.7143, 0.2812, 0.7857, 0.25, 0.7857, 0.25, 0.7143, 0.2812, 0.1429, 0.2812, 0.2143, 0.25, 0.2143, 0.25, 0.1429, 0.2812, 0.6429, 0.2812, 0.7143, 0.25, 0.7143, 0.25, 0.6429, 0.2812, 0.07143, 0.2812, 0.1429, 0.25, 0.1429, 0.25, 0.07143, 0.2812, 0.5714, 0.2812, 0.6429, 0.25, 0.6429, 0.25, 0.5714, 0.2812, 6.812e-08, 0.2812, 0.07143, 0.25, 0.07143, 0.25, 6.812e-08, 0.2656, 6.812e-08, 0.2812, 0.5, 0.2812, 0.5714, 0.25, 0.5714, 0.25, 0.5, 0.2812, 0.4286, 0.2812, 0.5, 0.25, 0.5, 0.25, 0.4286, 0.2812, 0.9286, 0.2812, 1.0, 0.25, 1.0, 0.25, 0.9286, 0.2812, 0.3571, 0.2812, 0.4286, 0.25, 0.4286, 0.25, 0.3571, 0.2812, 0.8571, 0.2812, 0.9286, 0.25, 0.9286, 0.25, 0.8571, 0.2812, 0.2857, 0.2812, 0.3571, 0.25, 0.3571, 0.25, 0.2857, 0.2812, 0.7857, 0.2812, 0.8571, 0.25, 0.8571, 0.25, 0.7857, 0.2812, 0.2143, 0.2812, 0.2857, 0.25, 0.2857, 0.25, 0.2143, 0.25, 0.4286, 0.25, 0.5, 0.2187, 0.5, 0.2187, 0.4286, 0.25, 0.9286, 0.25, 1.0, 0.2187, 1.0, 0.2187, 0.9286, 0.25, 0.3571, 0.25, 0.4286, 0.2187, 0.4286, 0.2187, 0.3571, 0.25, 0.8571, 0.25, 0.9286, 0.2187, 0.9286, 0.2187, 0.8571, 0.25, 0.2857, 0.25, 0.3571, 0.2187, 0.3571, 0.2187, 0.2857, 0.25, 0.7857, 0.25, 0.8571, 0.2187, 0.8571, 0.2187, 0.7857, 0.25, 0.2143, 0.25, 0.2857, 0.2187, 0.2857, 0.2187, 0.2143, 0.25, 0.7143, 0.25, 0.7857, 0.2187, 0.7857, 0.2187, 0.7143, 0.25, 0.1429, 0.25, 0.2143, 0.2187, 0.2143, 0.2187, 0.1429, 0.25, 0.6429, 0.25, 0.7143, 0.2187, 0.7143, 0.2187, 0.6429, 0.25, 0.07143, 0.25, 0.1429, 0.2187, 0.1429, 0.2187, 0.07143, 0.25, 0.5714, 0.25, 0.6429, 0.2187, 0.6429, 0.2187, 0.5714, 0.25, 6.812e-08, 0.25, 0.07143, 0.2187, 0.07143, 0.2187, 6.812e-08, 0.2344, 6.812e-08, 0.25, 0.5, 0.25, 0.5714, 0.2187, 0.5714, 0.2187, 0.5, 0.2187, 0.1429, 0.2187, 0.2143, 0.1875, 0.2143, 0.1875, 0.1429, 0.2187, 0.6429, 0.2187, 0.7143, 0.1875, 0.7143, 0.1875, 0.6429, 0.2187, 0.07143, 0.2187, 0.1429, 0.1875, 0.1429, 0.1875, 0.07143, 0.2187, 0.5714, 0.2187, 0.6429, 0.1875, 0.6429, 0.1875, 0.5714, 0.2187, 6.812e-08, 0.2187, 0.07143, 0.1875, 0.07143, 0.1875, 6.812e-08, 0.2031, 6.812e-08, 0.2187, 0.5, 0.2187, 0.5714, 0.1875, 0.5714, 0.1875, 0.5, 0.2187, 0.4286, 0.2187, 0.5, 0.1875, 0.5, 0.1875, 0.4286, 0.2187, 0.9286, 0.2187, 1.0, 0.1875, 1.0, 0.1875, 0.9286, 0.2187, 0.3571, 0.2187, 0.4286, 0.1875, 0.4286, 0.1875, 0.3571, 0.2187, 0.8571, 0.2187, 0.9286, 0.1875, 0.9286, 0.1875, 0.8571, 0.2187, 0.2857, 0.2187, 0.3571, 0.1875, 0.3571, 0.1875, 0.2857, 0.2187, 0.7857, 0.2187, 0.8571, 0.1875, 0.8571, 0.1875, 0.7857, 0.2187, 0.2143, 0.2187, 0.2857, 0.1875, 0.2857, 0.1875, 0.2143, 0.2187, 0.7143, 0.2187, 0.7857, 0.1875, 0.7857, 0.1875, 0.7143, 0.1875, 0.3571, 0.1875, 0.4286, 0.1562, 0.4286, 0.1562, 0.3571, 0.1875, 0.8571, 0.1875, 0.9286, 0.1562, 0.9286, 0.1562, 0.8571, 0.1875, 0.2857, 0.1875, 0.3571, 0.1562, 0.3571, 0.1562, 0.2857, 0.1875, 0.7857, 0.1875, 0.8571, 0.1562, 0.8571, 0.1562, 0.7857, 0.1875, 0.2143, 0.1875, 0.2857, 0.1562, 0.2857, 0.1562, 0.2143, 0.1875, 0.7143, 0.1875, 0.7857, 0.1562, 0.7857, 0.1562, 0.7143, 0.1875, 0.1429, 0.1875, 0.2143, 0.1562, 0.2143, 0.1562, 0.1429, 0.1875, 0.6429, 0.1875, 0.7143, 0.1562, 0.7143, 0.1562, 0.6429, 0.1875, 0.07143, 0.1875, 0.1429, 0.1562, 0.1429, 0.1562, 0.07143, 0.1875, 0.5714, 0.1875, 0.6429, 0.1562, 0.6429, 0.1562, 0.5714, 0.1875, 6.812e-08, 0.1875, 0.07143, 0.1562, 0.07143, 0.1562, 6.812e-08, 0.1719, 6.812e-08, 0.1875, 0.5, 0.1875, 0.5714, 0.1562, 0.5714, 0.1562, 0.5, 0.1875, 0.4286, 0.1875, 0.5, 0.1562, 0.5, 0.1562, 0.4286, 0.1875, 0.9286, 0.1875, 1.0, 0.1562, 1.0, 0.1562, 0.9286, 0.1562, 0.07143, 0.1562, 0.1429, 0.125, 0.1429, 0.125, 0.07143, 0.1562, 0.5714, 0.1562, 0.6429, 0.125, 0.6429, 0.125, 0.5714, 0.1562, 6.812e-08, 0.1562, 0.07143, 0.125, 0.07143, 0.125, 6.812e-08, 0.1406, 6.812e-08, 0.1562, 0.5, 0.1562, 0.5714, 0.125, 0.5714, 0.125, 0.5, 0.1562, 0.4286, 0.1562, 0.5, 0.125, 0.5, 0.125, 0.4286, 0.1562, 0.9286, 0.1562, 1.0, 0.125, 1.0, 0.125, 0.9286, 0.1562, 0.3571, 0.1562, 0.4286, 0.125, 0.4286, 0.125, 0.3571, 0.1562, 0.8571, 0.1562, 0.9286, 0.125, 0.9286, 0.125, 0.8571, 0.1562, 0.2857, 0.1562, 0.3571, 0.125, 0.3571, 0.125, 0.2857, 0.1562, 0.7857, 0.1562, 0.8571, 0.125, 0.8571, 0.125, 0.7857, 0.1562, 0.2143, 0.1562, 0.2857, 0.125, 0.2857, 0.125, 0.2143, 0.1562, 0.7143, 0.1562, 0.7857, 0.125, 0.7857, 0.125, 0.7143, 0.1562, 0.1429, 0.1562, 0.2143, 0.125, 0.2143, 0.125, 0.1429, 0.1562, 0.6429, 0.1562, 0.7143, 0.125, 0.7143, 0.125, 0.6429, 0.125, 0.8571, 0.125, 0.9286, 0.09375, 0.9286, 0.09375, 0.8571, 0.125, 0.2857, 0.125, 0.3571, 0.09375, 0.3571, 0.09375, 0.2857, 0.125, 0.7857, 0.125, 0.8571, 0.09375, 0.8571, 0.09375, 0.7857, 0.125, 0.2143, 0.125, 0.2857, 0.09375, 0.2857, 0.09375, 0.2143, 0.125, 0.7143, 0.125, 0.7857, 0.09375, 0.7857, 0.09375, 0.7143, 0.125, 0.1429, 0.125, 0.2143, 0.09375, 0.2143, 0.09375, 0.1429, 0.125, 0.6429, 0.125, 0.7143, 0.09375, 0.7143, 0.09375, 0.6429, 0.125, 0.07143, 0.125, 0.1429, 0.09375, 0.1429, 0.09375, 0.07143, 0.125, 0.5714, 0.125, 0.6429, 0.09375, 0.6429, 0.09375, 0.5714, 0.125, 6.812e-08, 0.125, 0.07143, 0.09375, 0.07143, 0.09375, 6.812e-08, 0.1094, 6.812e-08, 0.125, 0.5, 0.125, 0.5714, 0.09375, 0.5714, 0.09375, 0.5, 0.125, 0.4286, 0.125, 0.5, 0.09375, 0.5, 0.09375, 0.4286, 0.125, 0.9286, 0.125, 1.0, 0.09375, 1.0, 0.09375, 0.9286, 0.125, 0.3571, 0.125, 0.4286, 0.09375, 0.4286, 0.09375, 0.3571, 0.09375, 0.5714, 0.09375, 0.6429, 0.0625, 0.6429, 0.0625, 0.5714, 0.09375, 6.812e-08, 0.09375, 0.07143, 0.0625, 0.07143, 0.0625, 6.812e-08, 0.07812, 6.812e-08, 0.09375, 0.5, 0.09375, 0.5714, 0.0625, 0.5714, 0.0625, 0.5, 0.09375, 0.4286, 0.09375, 0.5, 0.0625, 0.5, 0.0625, 0.4286, 0.09375, 0.9286, 0.09375, 1.0, 0.0625, 1.0, 0.0625, 0.9286, 0.09375, 0.3571, 0.09375, 0.4286, 0.0625, 0.4286, 0.0625, 0.3571, 0.09375, 0.8571, 0.09375, 0.9286, 0.0625, 0.9286, 0.0625, 0.8571, 0.09375, 0.2857, 0.09375, 0.3571, 0.0625, 0.3571, 0.0625, 0.2857, 0.09375, 0.7857, 0.09375, 0.8571, 0.0625, 0.8571, 0.0625, 0.7857, 0.09375, 0.2143, 0.09375, 0.2857, 0.0625, 0.2857, 0.0625, 0.2143, 0.09375, 0.7143, 0.09375, 0.7857, 0.0625, 0.7857, 0.0625, 0.7143, 0.09375, 0.1429, 0.09375, 0.2143, 0.0625, 0.2143, 0.0625, 0.1429, 0.09375, 0.6429, 0.09375, 0.7143, 0.0625, 0.7143, 0.0625, 0.6429, 0.09375, 0.07143, 0.09375, 0.1429, 0.0625, 0.1429, 0.0625, 0.07143, 0.0625, 0.2857, 0.0625, 0.3571, 0.03125, 0.3571, 0.03125, 0.2857, 0.0625, 0.7857, 0.0625, 0.8571, 0.03125, 0.8571, 0.03125, 0.7857, 0.0625, 0.2143, 0.0625, 0.2857, 0.03125, 0.2857, 0.03125, 0.2143, 0.0625, 0.7143, 0.0625, 0.7857, 0.03125, 0.7857, 0.03125, 0.7143, 0.0625, 0.1429, 0.0625, 0.2143, 0.03125, 0.2143, 0.03125, 0.1429, 0.0625, 0.6429, 0.0625, 0.7143, 0.03125, 0.7143, 0.03125, 0.6429, 0.0625, 0.07143, 0.0625, 0.1429, 0.03125, 0.1429, 0.03125, 0.07143, 0.0625, 0.5714, 0.0625, 0.6429, 0.03125, 0.6429, 0.03125, 0.5714, 0.0625, 6.812e-08, 0.0625, 0.07143, 0.03125, 0.07143, 0.03125, 6.812e-08, 0.04687, 6.812e-08, 0.0625, 0.5, 0.0625, 0.5714, 0.03125, 0.5714, 0.03125, 0.5, 0.0625, 0.4286, 0.0625, 0.5, 0.03125, 0.5, 0.03125, 0.4286, 0.0625, 0.9286, 0.0625, 1.0, 0.03125, 1.0, 0.03125, 0.9286, 0.0625, 0.3571, 0.0625, 0.4286, 0.03125, 0.4286, 0.03125, 0.3571, 0.0625, 0.8571, 0.0625, 0.9286, 0.03125, 0.9286, 0.03125, 0.8571, 0.03125, 6.812e-08, 0.03125, 0.07143, 0.0, 0.07143, 0.0, 6.812e-08, 0.01562, 6.812e-08, 0.03125, 0.5, 0.03125, 0.5714, 0.0, 0.5714, 0.0, 0.5, 0.03125, 0.4286, 0.03125, 0.5, 0.0, 0.5, 0.0, 0.4286, 0.03125, 0.9286, 0.03125, 1.0, 0.0, 1.0, 2.98e-08, 0.9286, 0.03125, 0.3571, 0.03125, 0.4286, 0.0, 0.4286, 2.98e-08, 0.3571, 0.03125, 0.8571, 0.03125, 0.9286, 2.98e-08, 0.9286, 2.98e-08, 0.8571, 0.03125, 0.2857, 0.03125, 0.3571, 2.98e-08, 0.3571, 0.0, 0.2857, 0.03125, 0.7857, 0.03125, 0.8571, 2.98e-08, 0.8571, 0.0, 0.7857, 0.03125, 0.2143, 0.03125, 0.2857, 0.0, 0.2857, 0.0, 0.2143, 0.03125, 0.7143, 0.03125, 0.7857, 0.0, 0.7857, 0.0, 0.7143, 0.03125, 0.1429, 0.03125, 0.2143, 0.0, 0.2143, 0.0, 0.1429, 0.03125, 0.6429, 0.03125, 0.7143, 0.0, 0.7143, 2.98e-08, 0.6429, 0.03125, 0.07143, 0.03125, 0.1429, 0.0, 0.1429, 0.0, 0.07143, 0.03125, 0.5714, 0.03125, 0.6429, 2.98e-08, 0.6429, 0.0, 0.5714, 1.0, 0.7857, 1.0, 0.8571, 0.9688, 0.8571, 0.9688, 0.7857, 1.0, 0.2143, 1.0, 0.2857, 0.9688, 0.2857, 0.9688, 0.2143, 1.0, 0.7143, 1.0, 0.7857, 0.9688, 0.7857, 0.9688, 0.7143, 1.0, 0.1429, 1.0, 0.2143, 0.9688, 0.2143, 0.9688, 0.1429, 1.0, 0.6429, 1.0, 0.7143, 0.9688, 0.7143, 0.9688, 0.6429, 1.0, 0.07143, 1.0, 0.1429, 0.9688, 0.1429, 0.9688, 0.07143, 1.0, 0.5714, 1.0, 0.6429, 0.9688, 0.6429, 0.9688, 0.5714, 1.0, 6.812e-08, 1.0, 0.07143, 0.9688, 0.07143, 0.9688, 6.812e-08, 0.9844, 6.812e-08, 1.0, 0.5, 1.0, 0.5714, 0.9688, 0.5714, 0.9688, 0.5, 1.0, 0.4286, 1.0, 0.5, 0.9688, 0.5, 0.9688, 0.4286, 1.0, 0.9286, 1.0, 1.0, 0.9688, 1.0, 0.9688, 0.9286, 1.0, 0.3571, 1.0, 0.4286, 0.9688, 0.4286, 0.9688, 0.3571, 1.0, 0.8571, 1.0, 0.9286, 0.9688, 0.9286, 0.9688, 0.8571, 1.0, 0.2857, 1.0, 0.3571, 0.9688, 0.3571, 0.9688, 0.2857, 0.9688, 0.5, 0.9688, 0.5714, 0.9375, 0.5714, 0.9375, 0.5, 0.9688, 0.4286, 0.9688, 0.5, 0.9375, 0.5, 0.9375, 0.4286, 0.9688, 0.9286, 0.9688, 1.0, 0.9375, 1.0, 0.9375, 0.9286, 0.9688, 0.3571, 0.9688, 0.4286, 0.9375, 0.4286, 0.9375, 0.3571, 0.9688, 0.8571, 0.9688, 0.9286, 0.9375, 0.9286, 0.9375, 0.8571, 0.9688, 0.2857, 0.9688, 0.3571, 0.9375, 0.3571, 0.9375, 0.2857, 0.9688, 0.7857, 0.9688, 0.8571, 0.9375, 0.8571, 0.9375, 0.7857, 0.9688, 0.2143, 0.9688, 0.2857, 0.9375, 0.2857, 0.9375, 0.2143, 0.9688, 0.7143, 0.9688, 0.7857, 0.9375, 0.7857, 0.9375, 0.7143, 0.9688, 0.1429, 0.9688, 0.2143, 0.9375, 0.2143, 0.9375, 0.1429, 0.9688, 0.6429, 0.9688, 0.7143, 0.9375, 0.7143, 0.9375, 0.6429, 0.9688, 0.07143, 0.9688, 0.1429, 0.9375, 0.1429, 0.9375, 0.07143, 0.9688, 0.5714, 0.9688, 0.6429, 0.9375, 0.6429, 0.9375, 0.5714, 0.9688, 6.812e-08, 0.9688, 0.07143, 0.9375, 0.07143, 0.9375, 6.812e-08, 0.9531, 6.812e-08, 0.9375, 0.2143, 0.9375, 0.2857, 0.9062, 0.2857, 0.9062, 0.2143, 0.9375, 0.7143, 0.9375, 0.7857, 0.9062, 0.7857, 0.9062, 0.7143, 0.9375, 0.1429, 0.9375, 0.2143, 0.9062, 0.2143, 0.9062, 0.1429, 0.9375, 0.6429, 0.9375, 0.7143, 0.9062, 0.7143, 0.9062, 0.6429, 0.9375, 0.07143, 0.9375, 0.1429, 0.9062, 0.1429, 0.9062, 0.07143, 0.9375, 0.5714, 0.9375, 0.6429, 0.9062, 0.6429, 0.9062, 0.5714, 0.9375, 6.812e-08, 0.9375, 0.07143, 0.9062, 0.07143, 0.9063, 6.812e-08, 0.9219, 6.812e-08, 0.9375, 0.5, 0.9375, 0.5714, 0.9062, 0.5714, 0.9062, 0.5, 0.9375, 0.4286, 0.9375, 0.5, 0.9062, 0.5, 0.9062, 0.4286, 0.9375, 0.9286, 0.9375, 1.0, 0.9063, 1.0, 0.9063, 0.9286, 0.9375, 0.3571, 0.9375, 0.4286, 0.9062, 0.4286, 0.9062, 0.3571, 0.9375, 0.8571, 0.9375, 0.9286, 0.9063, 0.9286, 0.9062, 0.8571, 0.9375, 0.2857, 0.9375, 0.3571, 0.9062, 0.3571, 0.9062, 0.2857, 0.9375, 0.7857, 0.9375, 0.8571, 0.9062, 0.8571, 0.9062, 0.7857, 0.9062, 0.4286, 0.9062, 0.5, 0.875, 0.5, 0.875, 0.4286, 0.9063, 0.9286, 0.9063, 1.0, 0.875, 1.0, 0.875, 0.9286, 0.9062, 0.3571, 0.9062, 0.4286, 0.875, 0.4286, 0.875, 0.3571, 0.9062, 0.8571, 0.9063, 0.9286, 0.875, 0.9286, 0.875, 0.8571, 0.9062, 0.2857, 0.9062, 0.3571, 0.875, 0.3571, 0.875, 0.2857, 0.9062, 0.7857, 0.9062, 0.8571, 0.875, 0.8571, 0.875, 0.7857, 0.9062, 0.2143, 0.9062, 0.2857, 0.875, 0.2857, 0.875, 0.2143, 0.9062, 0.7143, 0.9062, 0.7857, 0.875, 0.7857, 0.875, 0.7143, 0.9062, 0.1429, 0.9062, 0.2143, 0.875, 0.2143, 0.875, 0.1429, 0.9062, 0.6429, 0.9062, 0.7143, 0.875, 0.7143, 0.875, 0.6429, 0.9062, 0.07143, 0.9062, 0.1429, 0.875, 0.1429, 0.875, 0.07143, 0.9062, 0.5714, 0.9062, 0.6429, 0.875, 0.6429, 0.875, 0.5714, 0.9063, 6.812e-08, 0.9062, 0.07143, 0.875, 0.07143, 0.875, 6.812e-08, 0.8906, 6.812e-08, 0.9062, 0.5, 0.9062, 0.5714, 0.875, 0.5714, 0.875, 0.5, 0.875, 0.1429, 0.875, 0.2143, 0.8438, 0.2143, 0.8438, 0.1429, 0.875, 0.6429, 0.875, 0.7143, 0.8438, 0.7143, 0.8438, 0.6429, 0.875, 0.07143, 0.875, 0.1429, 0.8438, 0.1429, 0.8438, 0.07143, 0.875, 0.5714, 0.875, 0.6429, 0.8438, 0.6429, 0.8438, 0.5714, 0.875, 6.812e-08, 0.875, 0.07143, 0.8438, 0.07143, 0.8438, 6.812e-08, 0.8594, 6.812e-08, 0.875, 0.5, 0.875, 0.5714, 0.8438, 0.5714, 0.8438, 0.5, 0.875, 0.4286, 0.875, 0.5, 0.8438, 0.5, 0.8438, 0.4286, 0.875, 0.9286, 0.875, 1.0, 0.8438, 1.0, 0.8438, 0.9286, 0.875, 0.3571, 0.875, 0.4286, 0.8438, 0.4286, 0.8438, 0.3571, 0.875, 0.8571, 0.875, 0.9286, 0.8438, 0.9286, 0.8438, 0.8571, 0.875, 0.2857, 0.875, 0.3571, 0.8438, 0.3571, 0.8438, 0.2857, 0.875, 0.7857, 0.875, 0.8571, 0.8438, 0.8571, 0.8438, 0.7857, 0.875, 0.2143, 0.875, 0.2857, 0.8438, 0.2857, 0.8438, 0.2143, 0.875, 0.7143, 0.875, 0.7857, 0.8438, 0.7857, 0.8438, 0.7143, 0.8438, 0.9286, 0.8438, 1.0, 0.8125, 1.0, 0.8125, 0.9286, 0.8438, 0.3571, 0.8438, 0.4286, 0.8125, 0.4286, 0.8125, 0.3571, 0.8438, 0.8571, 0.8438, 0.9286, 0.8125, 0.9286, 0.8125, 0.8571, 0.8438, 0.2857, 0.8438, 0.3571, 0.8125, 0.3571, 0.8125, 0.2857, 0.8438, 0.7857, 0.8438, 0.8571, 0.8125, 0.8571, 0.8125, 0.7857, 0.8438, 0.2143, 0.8438, 0.2857, 0.8125, 0.2857, 0.8125, 0.2143, 0.8438, 0.7143, 0.8438, 0.7857, 0.8125, 0.7857, 0.8125, 0.7143, 0.8438, 0.1429, 0.8438, 0.2143, 0.8125, 0.2143, 0.8125, 0.1429, 0.8438, 0.6429, 0.8438, 0.7143, 0.8125, 0.7143, 0.8125, 0.6429, 0.8438, 0.07143, 0.8438, 0.1429, 0.8125, 0.1429, 0.8125, 0.07143, 0.8438, 0.5714, 0.8438, 0.6429, 0.8125, 0.6429, 0.8125, 0.5714, 0.8438, 6.812e-08, 0.8438, 0.07143, 0.8125, 0.07143, 0.8125, 6.812e-08, 0.8281, 6.812e-08, 0.8438, 0.5, 0.8438, 0.5714, 0.8125, 0.5714, 0.8125, 0.5, 0.8438, 0.4286, 0.8438, 0.5, 0.8125, 0.5, 0.8125, 0.4286, 0.8125, 0.6429, 0.8125, 0.7143, 0.7812, 0.7143, 0.7813, 0.6429, 0.8125, 0.07143, 0.8125, 0.1429, 0.7813, 0.1429, 0.7813, 0.07143, 0.8125, 0.5714, 0.8125, 0.6429, 0.7813, 0.6429, 0.7812, 0.5714, 0.8125, 6.812e-08, 0.8125, 0.07143, 0.7813, 0.07143, 0.7813, 6.812e-08, 0.7969, 6.812e-08, 0.8125, 0.5, 0.8125, 0.5714, 0.7812, 0.5714, 0.7812, 0.5, 0.8125, 0.4286, 0.8125, 0.5, 0.7812, 0.5, 0.7812, 0.4286, 0.8125, 0.9286, 0.8125, 1.0, 0.7813, 1.0, 0.7813, 0.9286, 0.8125, 0.3571, 0.8125, 0.4286, 0.7812, 0.4286, 0.7813, 0.3571, 0.8125, 0.8571, 0.8125, 0.9286, 0.7813, 0.9286, 0.7813, 0.8571, 0.8125, 0.2857, 0.8125, 0.3571, 0.7813, 0.3571, 0.7812, 0.2857, 0.8125, 0.7857, 0.8125, 0.8571, 0.7813, 0.8571, 0.7812, 0.7857, 0.8125, 0.2143, 0.8125, 0.2857, 0.7812, 0.2857, 0.7812, 0.2143, 0.8125, 0.7143, 0.8125, 0.7857, 0.7812, 0.7857, 0.7812, 0.7143, 0.8125, 0.1429, 0.8125, 0.2143, 0.7812, 0.2143, 0.7813, 0.1429, 0.7813, 0.3571, 0.7812, 0.4286, 0.75, 0.4286, 0.75, 0.3571, 0.7813, 0.8571, 0.7813, 0.9286, 0.75, 0.9286, 0.75, 0.8571, 0.7812, 0.2857, 0.7813, 0.3571, 0.75, 0.3571, 0.75, 0.2857, 0.7812, 0.7857, 0.7813, 0.8571, 0.75, 0.8571, 0.75, 0.7857, 0.7812, 0.2143, 0.7812, 0.2857, 0.75, 0.2857, 0.75, 0.2143, 0.7812, 0.7143, 0.7812, 0.7857, 0.75, 0.7857, 0.75, 0.7143, 0.7813, 0.1429, 0.7812, 0.2143, 0.75, 0.2143, 0.75, 0.1429, 0.7813, 0.6429, 0.7812, 0.7143, 0.75, 0.7143, 0.75, 0.6429, 0.7813, 0.07143, 0.7813, 0.1429, 0.75, 0.1429, 0.75, 0.07143, 0.7812, 0.5714, 0.7813, 0.6429, 0.75, 0.6429, 0.75, 0.5714, 0.7813, 6.812e-08, 0.7813, 0.07143, 0.75, 0.07143, 0.75, 6.812e-08, 0.7656, 6.812e-08, 0.7812, 0.5, 0.7812, 0.5714, 0.75, 0.5714, 0.75, 0.5, 0.7812, 0.4286, 0.7812, 0.5, 0.75, 0.5, 0.75, 0.4286, 0.7813, 0.9286, 0.7813, 1.0, 0.75, 1.0, 0.75, 0.9286, 0.75, 0.07143, 0.75, 0.1429, 0.7188, 0.1429, 0.7188, 0.07143, 0.75, 0.5714, 0.75, 0.6429, 0.7188, 0.6429, 0.7188, 0.5714, 0.75, 6.812e-08, 0.75, 0.07143, 0.7188, 0.07143, 0.7188, 6.812e-08, 0.7344, 6.812e-08, 0.75, 0.5, 0.75, 0.5714, 0.7188, 0.5714, 0.7188, 0.5, 0.75, 0.4286, 0.75, 0.5, 0.7188, 0.5, 0.7188, 0.4286, 0.75, 0.9286, 0.75, 1.0, 0.7188, 1.0, 0.7188, 0.9286, 0.75, 0.3571, 0.75, 0.4286, 0.7188, 0.4286, 0.7188, 0.3571, 0.75, 0.8571, 0.75, 0.9286, 0.7188, 0.9286, 0.7188, 0.8571, 0.75, 0.2857, 0.75, 0.3571, 0.7188, 0.3571, 0.7188, 0.2857, 0.75, 0.7857, 0.75, 0.8571, 0.7188, 0.8571, 0.7188, 0.7857, 0.75, 0.2143, 0.75, 0.2857, 0.7188, 0.2857, 0.7188, 0.2143, 0.75, 0.7143, 0.75, 0.7857, 0.7188, 0.7857, 0.7188, 0.7143, 0.75, 0.1429, 0.75, 0.2143, 0.7188, 0.2143, 0.7188, 0.1429, 0.75, 0.6429, 0.75, 0.7143, 0.7188, 0.7143, 0.7188, 0.6429, 0.7188, 0.8571, 0.7188, 0.9286, 0.6875, 0.9286, 0.6875, 0.8571, 0.7188, 0.2857, 0.7188, 0.3571, 0.6875, 0.3571, 0.6875, 0.2857, 0.7188, 0.7857, 0.7188, 0.8571, 0.6875, 0.8571, 0.6875, 0.7857, 0.7188, 0.2143, 0.7188, 0.2857, 0.6875, 0.2857, 0.6875, 0.2143, 0.7188, 0.7143, 0.7188, 0.7857, 0.6875, 0.7857, 0.6875, 0.7143, 0.7188, 0.1429, 0.7188, 0.2143, 0.6875, 0.2143, 0.6875, 0.1429, 0.7188, 0.6429, 0.7188, 0.7143, 0.6875, 0.7143, 0.6875, 0.6429, 0.7188, 0.07143, 0.7188, 0.1429, 0.6875, 0.1429, 0.6875, 0.07143, 0.7188, 0.5714, 0.7188, 0.6429, 0.6875, 0.6429, 0.6875, 0.5714, 0.7188, 6.812e-08, 0.7188, 0.07143, 0.6875, 0.07143, 0.6875, 6.812e-08, 0.7031, 6.812e-08, 0.7188, 0.5, 0.7188, 0.5714, 0.6875, 0.5714, 0.6875, 0.5, 0.7188, 0.4286, 0.7188, 0.5, 0.6875, 0.5, 0.6875, 0.4286, 0.7188, 0.9286, 0.7188, 1.0, 0.6875, 1.0, 0.6875, 0.9286, 0.7188, 0.3571, 0.7188, 0.4286, 0.6875, 0.4286, 0.6875, 0.3571, 0.6875, 0.5714, 0.6875, 0.6429, 0.6562, 0.6429, 0.6562, 0.5714, 0.6875, 6.812e-08, 0.6875, 0.07143, 0.6563, 0.07143, 0.6563, 0.0, 0.6719, 3.406e-08, 0.6875, 0.5, 0.6875, 0.5714, 0.6562, 0.5714, 0.6562, 0.5, 0.6875, 0.4286, 0.6875, 0.5, 0.6562, 0.5, 0.6562, 0.4286, 0.6875, 0.9286, 0.6875, 1.0, 0.6563, 1.0, 0.6563, 0.9286, 0.6875, 0.3571, 0.6875, 0.4286, 0.6562, 0.4286, 0.6562, 0.3571, 0.6875, 0.8571, 0.6875, 0.9286, 0.6563, 0.9286, 0.6563, 0.8571, 0.6875, 0.2857, 0.6875, 0.3571, 0.6562, 0.3571, 0.6562, 0.2857, 0.6875, 0.7857, 0.6875, 0.8571, 0.6563, 0.8571, 0.6562, 0.7857, 0.6875, 0.2143, 0.6875, 0.2857, 0.6562, 0.2857, 0.6562, 0.2143, 0.6875, 0.7143, 0.6875, 0.7857, 0.6562, 0.7857, 0.6562, 0.7143, 0.6875, 0.1429, 0.6875, 0.2143, 0.6562, 0.2143, 0.6563, 0.1429, 0.6875, 0.6429, 0.6875, 0.7143, 0.6562, 0.7143, 0.6562, 0.6429, 0.6875, 0.07143, 0.6875, 0.1429, 0.6563, 0.1429, 0.6563, 0.07143, 0.6562, 0.2857, 0.6562, 0.3571, 0.625, 0.3571, 0.625, 0.2857, 0.6562, 0.7857, 0.6563, 0.8571, 0.625, 0.8571, 0.625, 0.7857, 0.6562, 0.2143, 0.6562, 0.2857, 0.625, 0.2857, 0.625, 0.2143, 0.6562, 0.7143, 0.6562, 0.7857, 0.625, 0.7857, 0.625, 0.7143, 0.6563, 0.1429, 0.6562, 0.2143, 0.625, 0.2143, 0.625, 0.1429, 0.6562, 0.6429, 0.6562, 0.7143, 0.625, 0.7143, 0.625, 0.6429, 0.6563, 0.07143, 0.6563, 0.1429, 0.625, 0.1429, 0.625, 0.07143, 0.6562, 0.5714, 0.6562, 0.6429, 0.625, 0.6429, 0.625, 0.5714, 0.6563, 0.0, 0.6563, 0.07143, 0.625, 0.07143, 0.625, 0.0, 0.6406, 0.0, 0.6562, 0.5, 0.6562, 0.5714, 0.625, 0.5714, 0.625, 0.5, 0.6562, 0.4286, 0.6562, 0.5, 0.625, 0.5, 0.625, 0.4286, 0.6563, 0.9286, 0.6563, 1.0, 0.625, 1.0, 0.625, 0.9286, 0.6562, 0.3571, 0.6562, 0.4286, 0.625, 0.4286, 0.625, 0.3571, 0.6563, 0.8571, 0.6563, 0.9286, 0.625, 0.9286, 0.625, 0.8571, 0.625, 0.0, 0.625, 0.07143, 0.5938, 0.07143, 0.5938, 0.0, 0.6094, 0.0, 0.625, 0.5, 0.625, 0.5714, 0.5938, 0.5714, 0.5938, 0.5, 0.625, 0.4286, 0.625, 0.5, 0.5938, 0.5, 0.5938, 0.4286, 0.625, 0.9286, 0.625, 1.0, 0.5938, 1.0, 0.5938, 0.9286, 0.625, 0.3571, 0.625, 0.4286, 0.5938, 0.4286, 0.5938, 0.3571, 0.625, 0.8571, 0.625, 0.9286, 0.5938, 0.9286, 0.5938, 0.8571, 0.625, 0.2857, 0.625, 0.3571, 0.5938, 0.3571, 0.5938, 0.2857, 0.625, 0.7857, 0.625, 0.8571, 0.5938, 0.8571, 0.5938, 0.7857, 0.625, 0.2143, 0.625, 0.2857, 0.5938, 0.2857, 0.5938, 0.2143, 0.625, 0.7143, 0.625, 0.7857, 0.5938, 0.7857, 0.5938, 0.7143, 0.625, 0.1429, 0.625, 0.2143, 0.5938, 0.2143, 0.5938, 0.1429, 0.625, 0.6429, 0.625, 0.7143, 0.5938, 0.7143, 0.5938, 0.6429, 0.625, 0.07143, 0.625, 0.1429, 0.5938, 0.1429, 0.5938, 0.07143, 0.625, 0.5714, 0.625, 0.6429, 0.5938, 0.6429, 0.5938, 0.5714, 0.5938, 0.2143, 0.5938, 0.2857, 0.5625, 0.2857, 0.5625, 0.2143, 0.5938, 0.7143, 0.5938, 0.7857, 0.5625, 0.7857, 0.5625, 0.7143, 0.5938, 0.1429, 0.5938, 0.2143, 0.5625, 0.2143, 0.5625, 0.1429, 0.5938, 0.6429, 0.5938, 0.7143, 0.5625, 0.7143, 0.5625, 0.6429, 0.5938, 0.07143, 0.5938, 0.1429, 0.5625, 0.1429, 0.5625, 0.07143, 0.5938, 0.5714, 0.5938, 0.6429, 0.5625, 0.6429, 0.5625, 0.5714, 0.5938, 0.0, 0.5938, 0.07143, 0.5625, 0.07143, 0.5625, 0.0, 0.5781, 0.0, 0.5938, 0.5, 0.5938, 0.5714, 0.5625, 0.5714, 0.5625, 0.5, 0.5938, 0.4286, 0.5938, 0.5, 0.5625, 0.5, 0.5625, 0.4286, 0.5938, 0.9286, 0.5938, 1.0, 0.5625, 1.0, 0.5625, 0.9286, 0.5938, 0.3571, 0.5938, 0.4286, 0.5625, 0.4286, 0.5625, 0.3571, 0.5938, 0.8571, 0.5938, 0.9286, 0.5625, 0.9286, 0.5625, 0.8571, 0.5938, 0.2857, 0.5938, 0.3571, 0.5625, 0.3571, 0.5625, 0.2857, 0.5938, 0.7857, 0.5938, 0.8571, 0.5625, 0.8571, 0.5625, 0.7857, 0.5625, 0.4286, 0.5625, 0.5, 0.5312, 0.5, 0.5312, 0.4286, 0.5625, 0.9286, 0.5625, 1.0, 0.5312, 1.0, 0.5312, 0.9286, 0.5625, 0.3571, 0.5625, 0.4286, 0.5312, 0.4286, 0.5312, 0.3571, 0.5625, 0.8571, 0.5625, 0.9286, 0.5312, 0.9286, 0.5312, 0.8571, 0.5625, 0.2857, 0.5625, 0.3571, 0.5312, 0.3571, 0.5312, 0.2857, 0.5625, 0.7857, 0.5625, 0.8571, 0.5312, 0.8571, 0.5312, 0.7857, 0.5625, 0.2143, 0.5625, 0.2857, 0.5312, 0.2857, 0.5312, 0.2143, 0.5625, 0.7143, 0.5625, 0.7857, 0.5312, 0.7857, 0.5312, 0.7143, 0.5625, 0.1429, 0.5625, 0.2143, 0.5312, 0.2143, 0.5312, 0.1429, 0.5625, 0.6429, 0.5625, 0.7143, 0.5312, 0.7143, 0.5312, 0.6429, 0.5625, 0.07143, 0.5625, 0.1429, 0.5312, 0.1429, 0.5312, 0.07143, 0.5625, 0.5714, 0.5625, 0.6429, 0.5312, 0.6429, 0.5312, 0.5714, 0.5625, 0.0, 0.5625, 0.07143, 0.5312, 0.07143, 0.5313, 0.0, 0.5469, 0.0, 0.5625, 0.5, 0.5625, 0.5714, 0.5312, 0.5714, 0.5312, 0.5, 0.5312, 0.7143, 0.5312, 0.7857, 0.5, 0.7857, 0.5, 0.7143, 0.5312, 0.1429, 0.5312, 0.2143, 0.5, 0.2143, 0.5, 0.1429, 0.5312, 0.6429, 0.5312, 0.7143, 0.5, 0.7143, 0.5, 0.6429, 0.5312, 0.07143, 0.5312, 0.1429, 0.5, 0.1429, 0.5, 0.07143, 0.5312, 0.5714, 0.5312, 0.6429, 0.5, 0.6429, 0.5, 0.5714, 0.5313, 0.0, 0.5312, 0.07143, 0.5, 0.07143, 0.5, 0.0, 0.5156, 0.0, 0.5312, 0.5, 0.5312, 0.5714, 0.5, 0.5714, 0.5, 0.5, 0.5312, 0.4286, 0.5312, 0.5, 0.5, 0.5, 0.5, 0.4286, 0.5312, 0.9286, 0.5312, 1.0, 0.5, 1.0, 0.5, 0.9286, 0.5312, 0.3571, 0.5312, 0.4286, 0.5, 0.4286, 0.5, 0.3571, 0.5312, 0.8571, 0.5312, 0.9286, 0.5, 0.9286, 0.5, 0.8571, 0.5312, 0.2857, 0.5312, 0.3571, 0.5, 0.3571, 0.5, 0.2857, 0.5312, 0.7857, 0.5312, 0.8571, 0.5, 0.8571, 0.5, 0.7857, 0.5312, 0.2143, 0.5312, 0.2857, 0.5, 0.2857, 0.5, 0.2143, 0.4375, 1.0, 0.4687, 1.0, 0.5, 1.0, 0.5312, 1.0, 0.5625, 1.0, 0.5938, 1.0, 0.625, 1.0, 0.6563, 1.0, 0.6875, 1.0, 0.7188, 1.0, 0.75, 1.0, 0.7813, 1.0, 0.8125, 1.0, 0.8438, 1.0, 0.875, 1.0, 0.9063, 1.0, 0.9375, 1.0, 0.9688, 1.0, 0.0, 1.0, 0.03125, 1.0, 0.0625, 1.0, 0.09375, 1.0, 0.125, 1.0, 0.1562, 1.0, 0.1875, 1.0, 0.2187, 1.0, 0.25, 1.0, 0.2812, 1.0, 0.3125, 1.0, 0.3437, 1.0, 0.375, 1.0, 0.4062, 1.0, 0.4687, 0.0, 0.4531, 0.0, 0.4375, 0.0, 0.4219, 3.406e-08, 0.4062, 6.812e-08, 0.3906, 6.812e-08, 0.375, 6.812e-08, 0.3594, 6.812e-08, 0.3437, 6.812e-08, 0.3281, 6.812e-08, 0.3125, 6.812e-08, 0.2969, 6.812e-08, 0.2812, 6.812e-08, 0.2656, 6.812e-08, 0.25, 6.812e-08, 0.2344, 6.812e-08, 0.2187, 6.812e-08, 0.2031, 6.812e-08, 0.1875, 6.812e-08, 0.1719, 6.812e-08, 0.1562, 6.812e-08, 0.1406, 6.812e-08, 0.125, 6.812e-08, 0.1094, 6.812e-08, 0.09375, 6.812e-08, 0.07812, 6.812e-08, 0.0625, 6.812e-08, 0.04687, 6.812e-08, 0.03125, 6.812e-08, 0.5156, 6.812e-08, 1.0, 6.812e-08, 0.9844, 6.812e-08, 0.9688, 6.812e-08, 0.9531, 6.812e-08, 0.9375, 6.812e-08, 0.9219, 6.812e-08, 0.9063, 6.812e-08, 0.8906, 6.812e-08, 0.875, 6.812e-08, 0.8594, 6.812e-08, 0.8438, 6.812e-08, 0.8281, 6.812e-08, 0.8125, 6.812e-08, 0.7969, 6.812e-08, 0.7813, 6.812e-08, 0.7656, 6.812e-08, 0.75, 6.812e-08, 0.7344, 6.812e-08, 0.7188, 6.812e-08, 0.7031, 6.812e-08, 0.6875, 6.812e-08, 0.6719, 3.406e-08, 0.6563, 0.0, 0.6406, 0.0, 0.625, 0.0, 0.6094, 0.0, 0.5938, 0.0, 0.5781, 0.0, 0.5625, 0.0, 0.5469, 0.0, 0.5313, 0.0, 0.5156, 0.0, 0.5, 0.0, 0.4844, 0.0])
me_sphere_001.materials.append(mat_material_001)
me_sphere_001.use_remesh_preserve_volume = False
me_sphere_001.use_remesh_preserve_attributes = False
me_sphere_001.use_mirror_vertex_groups = False
me_sphere_001.update()

# ---- objects
ob_sphere = bpy.data.objects.new('Sphere', me_sphere_001)
ob_lamp = bpy.data.objects.new('Lamp', light_lamp)
ob_camera = bpy.data.objects.new('Camera', cam_camera)

# ---- transforms, parenting, visibility, modifiers, constraints
ob_sphere.location = (0.4959, -0.2617, 1.882)
ob_sphere.rotation_euler = (0.0, 0.0, 5.562)
ob_sphere.lineart.crease_threshold = 0.0
ob_lamp.location = (4.076, 1.005, 5.904)
ob_lamp.rotation_euler = (0.6503, 0.05522, 1.866)
ob_lamp.lock_rotations_4d = False
ob_lamp.empty_display_type = 'ARROWS'
ob_lamp.color = (0.0, 0.0, 0.0, 0.0)
ob_lamp.lineart.crease_threshold = 0.0
ob_camera.location = (7.481, -6.508, 5.344)
ob_camera.rotation_euler = (1.109, 0.0, 0.8149)
ob_camera.lock_rotations_4d = False
ob_camera.empty_display_type = 'ARROWS'
ob_camera.color = (0.0, 0.0, 0.0, 0.0)
ob_camera.display_type = 'WIRE'
ob_camera.lineart.crease_threshold = 0.0

# ---- collection membership
col_collection_1.objects.link(ob_sphere)
col_collection_1.objects.link(ob_lamp)
col_collection_1.objects.link(ob_camera)

# ---- scene / render settings (as saved in the file)
scene.camera = ob_camera
scene.frame_start = 1; scene.frame_end = 250; scene.frame_set(192)
scene.render.engine = 'CYCLES'
scene.render.resolution_x = 1280
scene.render.resolution_y = 720
scene.render.fps = 30
scene.render.dither_intensity = 0.0
scene.render.film_transparent = True
scene.cycles.use_denoising = False
scene.cycles.samples = 128
scene.cycles.sampling_pattern = 'TABULATED_SOBOL'
scene.cycles.light_sampling_threshold = 0.0
scene.cycles.use_adaptive_sampling = False
scene.cycles.use_light_tree = False
scene.cycles.blur_glossy = 0.0
scene.cycles.transparent_max_bounces = 6
scene.cycles.sample_clamp_indirect = 0.0
scene.view_settings.view_transform = 'Standard'
bpy.context.view_layer.update()
